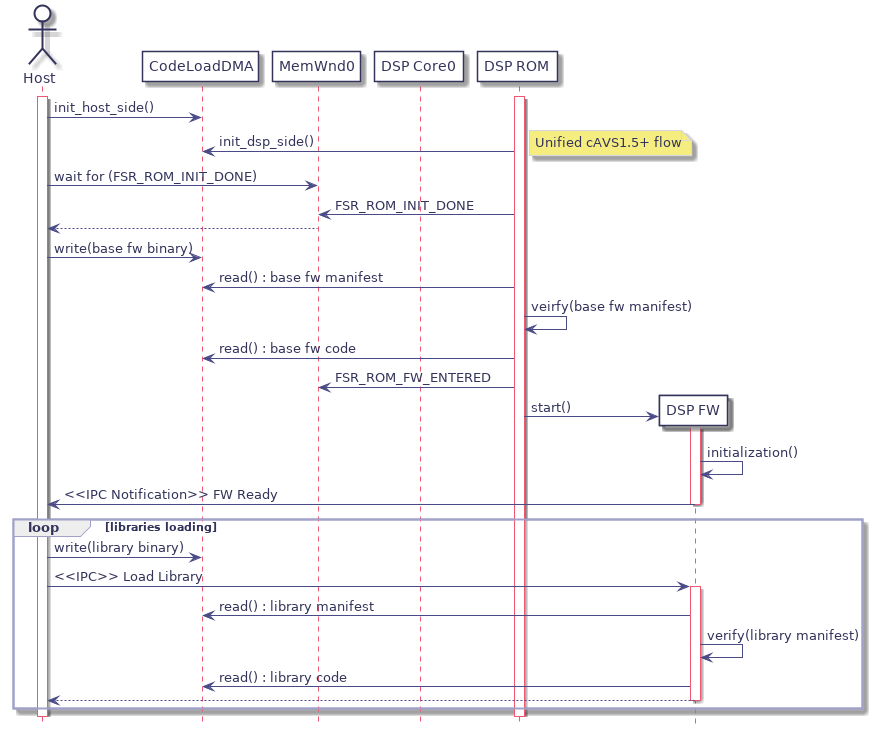

The diagram above was rendered by PlantUML. Its source (embedded in the PNG):
@startuml
hidefootbox
skinparam componentStyle uml2

skinparam defaultFontColor	#33335b

skinparam rectangle {
	color		#d6d6de
	backgroundColor	#ffffff
}

skinparam component {
	backgroundColor	#ffffff
	borderColor	#33335b
	arrowColor	#f05772
}

skinparam interface {
	backgroundColor	#ffffff
	borderColor	#f05772
}

skinparam class {
	backgroundColor	#ffffff
	borderColor	#33335b
	arrowColor	#f05772
}
skinparam stereotypeCBackgroundColor	#6fccdd

skinparam sequence {
	arrowColor		#4a4a86
	lifeLineBorderColor	#f05772
	groupBorderColor	#a1a1ca
	boxBorderColor		#a1a1ca
	dividerBorderColor	#d6d6de
	dividerBorderThickness	1
}
skinparam participant {
	borderColor		#33335b
	backgroundColor		#ffffff
}
skinparam actor {
	borderColor		#33335b
	backgroundColor		#ffffff
}

skinparam state {
	borderColor		#33335b
	backgroundColor		#ffffff
}

skinparam node {
	backgroundColor		#ffffff
}

skinparam note {
	backgroundColor 	#f6ed80
	borderColor		#d6d6de
}
actor host as "Host"
participant cldma as "CodeLoadDMA"
participant mw0 as "MemWnd0"
participant core0 as "DSP Core0"
participant rom as "DSP ROM"
participant fw as "DSP FW"

activate rom
activate host
host -> cldma : init_host_side()

rom -> cldma : init_dsp_side()
note right: Unified cAVS1.5+ flow

host -> mw0 : wait for (FSR_ROM_INIT_DONE)
  mw0 <- rom : FSR_ROM_INIT_DONE
host <-- mw0

host -> cldma : write(base fw binary)
  cldma <- rom : read() : base fw manifest
  rom -> rom : veirfy(base fw manifest)
  cldma <- rom : read() : base fw code
  mw0 <- rom : FSR_ROM_FW_ENTERED

  create fw
  rom -> fw : start()
    activate fw
    fw -> fw : initialization()
    host <- fw : <<IPC Notification>> FW Ready
    deactivate fw

loop libraries loading
  host -> cldma : write(library binary)
  host -> fw : <<IPC>> Load Library
    activate fw
    cldma <- fw : read() : library manifest
    fw -> fw : verify(library manifest)
    cldma <- fw : read() : library code
    host <-- fw
    deactivate fw
end loop

@enduml